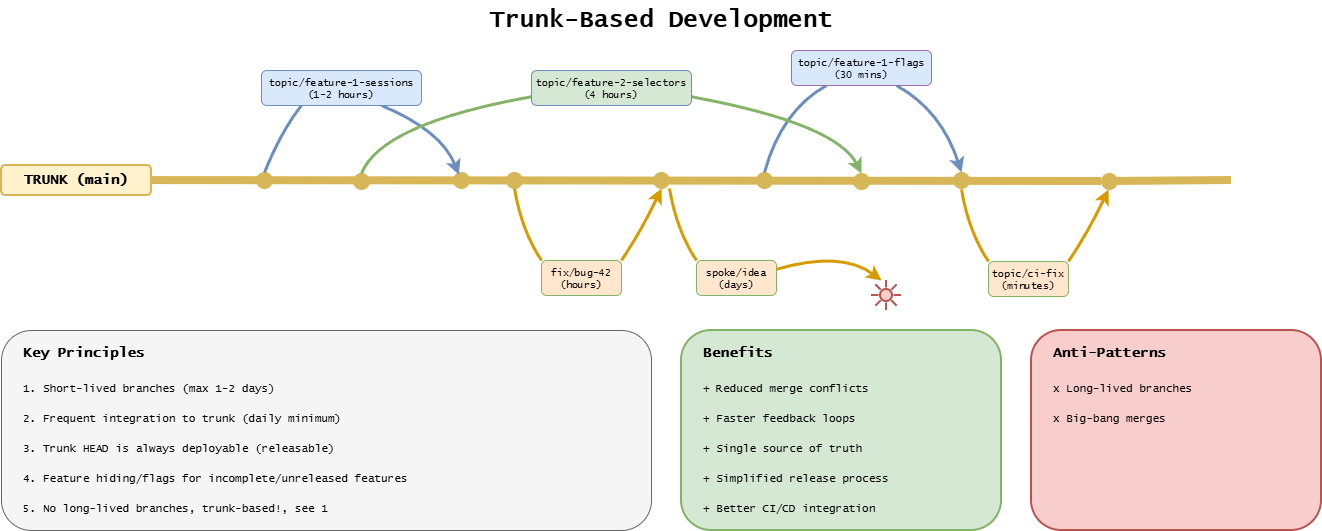

The diagram above was exported from draw.io. Its source (the exported page's mxGraphModel, read from the mxfile embedded in the PNG):
<mxGraphModel dx="1271" dy="551" grid="1" gridSize="10" guides="1" tooltips="1" connect="1" arrows="1" fold="1" page="1" pageScale="1" pageWidth="1400" pageHeight="600" background="#ffffff" math="0" shadow="0">
  <root>
    <mxCell id="0" />
    <mxCell id="1" parent="0" />
    <mxCell id="17" parent="1" style="html=1;verticalLabelPosition=bottom;align=center;labelBackgroundColor=#ffffff;verticalAlign=top;strokeWidth=2;strokeColor=#b85450;shadow=0;dashed=0;shape=mxgraph.ios7.icons.sun;pointerEvents=1;fillColor=#f8cecc;" value="" vertex="1">
      <mxGeometry height="30" width="30" x="910" y="300" as="geometry" />
    </mxCell>
    <mxCell id="4" edge="1" parent="1" source="14" style="endArrow=none;html=1;strokeWidth=8;strokeColor=#d6b656;fillColor=#fff2cc;" value="">
      <mxGeometry relative="1" as="geometry">
        <mxPoint x="100" y="200" as="sourcePoint" />
        <mxPoint x="1270" y="200" as="targetPoint" />
      </mxGeometry>
    </mxCell>
    <mxCell id="commit1" parent="1" style="ellipse;whiteSpace=wrap;html=1;fillColor=#d6b656;strokeColor=#d6b656;" value="" vertex="1">
      <mxGeometry height="16" width="16" x="295" y="192" as="geometry" />
    </mxCell>
    <mxCell id="commit2" parent="1" style="ellipse;whiteSpace=wrap;html=1;fillColor=#d6b656;strokeColor=#d6b656;" value="" vertex="1">
      <mxGeometry height="16" width="16" x="492" y="192" as="geometry" />
    </mxCell>
    <mxCell id="commit3" parent="1" style="ellipse;whiteSpace=wrap;html=1;fillColor=#d6b656;strokeColor=#d6b656;" value="" vertex="1">
      <mxGeometry height="16" width="16" x="545" y="192" as="geometry" />
    </mxCell>
    <mxCell id="commit4" parent="1" style="ellipse;whiteSpace=wrap;html=1;fillColor=#d6b656;strokeColor=#d6b656;" value="" vertex="1">
      <mxGeometry height="16" width="16" x="692" y="192" as="geometry" />
    </mxCell>
    <mxCell id="commit5" parent="1" style="ellipse;whiteSpace=wrap;html=1;fillColor=#d6b656;strokeColor=#d6b656;" value="" vertex="1">
      <mxGeometry height="16" width="16" x="795" y="192" as="geometry" />
    </mxCell>
    <mxCell id="commit6" parent="1" style="ellipse;whiteSpace=wrap;html=1;fillColor=#d6b656;strokeColor=#d6b656;" value="" vertex="1">
      <mxGeometry height="16" width="16" x="992" y="192" as="geometry" />
    </mxCell>
    <mxCell id="2" parent="1" style="ellipse;whiteSpace=wrap;html=1;fillColor=#d6b656;strokeColor=#d6b656;" value="" vertex="1">
      <mxGeometry height="16" width="16" x="392" y="193" as="geometry" />
    </mxCell>
    <mxCell id="3" parent="1" style="ellipse;whiteSpace=wrap;html=1;fillColor=#d6b656;strokeColor=#d6b656;" value="" vertex="1">
      <mxGeometry height="16" width="16" x="892" y="193" as="geometry" />
    </mxCell>
    <mxCell id="title" parent="1" style="text;html=1;strokeColor=none;fillColor=none;align=center;verticalAlign=middle;whiteSpace=wrap;rounded=0;fontFamily=Lucida Console;fontStyle=1;fontSize=24;" value="Trunk-Based Development" vertex="1">
      <mxGeometry height="40" width="500" x="450" y="20" as="geometry" />
    </mxCell>
    <mxCell id="branch1" edge="1" parent="1" source="commit1" style="curved=1;endArrow=none;html=1;strokeWidth=3;strokeColor=#6c8ebf;exitX=0.5;exitY=0;exitDx=0;exitDy=0;entryX=0.25;entryY=1;entryDx=0;entryDy=0;" target="branch1-label" value="">
      <mxGeometry relative="1" as="geometry">
        <Array as="points">
          <mxPoint x="320" y="150" />
        </Array>
        <mxPoint x="300" y="200" as="sourcePoint" />
        <mxPoint x="400" y="120" as="targetPoint" />
      </mxGeometry>
    </mxCell>
    <mxCell id="branch1-merge" edge="1" parent="1" source="branch1-label" style="curved=1;endArrow=classic;html=1;strokeWidth=3;strokeColor=#6c8ebf;entryX=0.339;entryY=0.141;entryDx=0;entryDy=0;entryPerimeter=0;exitX=0.75;exitY=1;exitDx=0;exitDy=0;" target="commit2" value="">
      <mxGeometry relative="1" as="geometry">
        <Array as="points">
          <mxPoint x="480" y="150" />
        </Array>
        <mxPoint x="400" y="120" as="sourcePoint" />
        <mxPoint x="500" y="190" as="targetPoint" />
      </mxGeometry>
    </mxCell>
    <mxCell id="branch1-label" parent="1" style="text;html=1;strokeColor=none;fillColor=#dae8fc;align=center;verticalAlign=middle;whiteSpace=wrap;rounded=1;fontFamily=Lucida Console;fontSize=10;strokeColor=#6c8ebf;strokeWidth=1;" value="topic/feature-1-sessions&lt;br&gt;(1-2 hours)" vertex="1">
      <mxGeometry height="35" width="160" x="300" y="90" as="geometry" />
    </mxCell>
    <mxCell id="branch2" edge="1" parent="1" source="commit3" style="curved=1;endArrow=none;html=1;strokeWidth=3;strokeColor=#d79b00;fillColor=#ffe6cc;exitX=0.5;exitY=1;exitDx=0;exitDy=0;entryX=0;entryY=0;entryDx=0;entryDy=0;" target="branch2-label" value="">
      <mxGeometry relative="1" as="geometry">
        <Array as="points">
          <mxPoint x="560" y="250" />
        </Array>
        <mxPoint x="550" y="200" as="sourcePoint" />
        <mxPoint x="620" y="280" as="targetPoint" />
      </mxGeometry>
    </mxCell>
    <mxCell id="branch2-merge" edge="1" parent="1" source="branch2-label" style="curved=1;endArrow=classic;html=1;strokeWidth=3;strokeColor=#d79b00;fillColor=#ffe6cc;entryX=0.5;entryY=1;entryDx=0;entryDy=0;exitX=1;exitY=0;exitDx=0;exitDy=0;" target="commit4" value="">
      <mxGeometry relative="1" as="geometry">
        <Array as="points">
          <mxPoint x="680" y="250" />
        </Array>
        <mxPoint x="620" y="280" as="sourcePoint" />
        <mxPoint x="700" y="200" as="targetPoint" />
      </mxGeometry>
    </mxCell>
    <mxCell id="branch2-label" parent="1" style="text;html=1;strokeColor=#d79b00;fillColor=#ffe6cc;align=center;verticalAlign=middle;whiteSpace=wrap;rounded=1;fontFamily=Lucida Console;fontSize=10;strokeColor=#82b366;strokeWidth=1;" value="fix/bug-42&lt;br&gt;(hours)" vertex="1">
      <mxGeometry height="35" width="80" x="580" y="280" as="geometry" />
    </mxCell>
    <mxCell id="branch3" edge="1" parent="1" source="commit5" style="curved=1;endArrow=none;html=1;strokeWidth=3;strokeColor=#6c8ebf;fillColor=#dae8fc;exitX=0.5;exitY=0;exitDx=0;exitDy=0;entryX=0.25;entryY=1;entryDx=0;entryDy=0;" target="branch3-label" value="">
      <mxGeometry relative="1" as="geometry">
        <Array as="points">
          <mxPoint x="820" y="130" />
        </Array>
        <mxPoint x="810" y="200" as="sourcePoint" />
        <mxPoint x="900" y="100" as="targetPoint" />
      </mxGeometry>
    </mxCell>
    <mxCell id="branch3-merge" edge="1" parent="1" source="branch3-label" style="curved=1;endArrow=classic;html=1;strokeWidth=3;strokeColor=#6c8ebf;fillColor=#dae8fc;entryX=0.5;entryY=0;entryDx=0;entryDy=0;exitX=0.75;exitY=1;exitDx=0;exitDy=0;" target="commit6" value="">
      <mxGeometry relative="1" as="geometry">
        <Array as="points">
          <mxPoint x="980" y="130" />
        </Array>
        <mxPoint x="900" y="100" as="sourcePoint" />
        <mxPoint x="990" y="180" as="targetPoint" />
      </mxGeometry>
    </mxCell>
    <mxCell id="branch3-label" parent="1" style="text;html=1;strokeColor=#6c8ebf;fillColor=#dae8fc;align=center;verticalAlign=middle;whiteSpace=wrap;rounded=1;fontFamily=Lucida Console;fontSize=10;strokeColor=#9673a6;strokeWidth=1;" value="&lt;span style=&quot;color: rgb(0, 0, 0);&quot;&gt;topic/feature-1-flags&lt;/span&gt;&lt;br style=&quot;color: rgb(63, 63, 63); scrollbar-color: rgb(226, 226, 226) rgb(251, 251, 251);&quot;&gt;&lt;span style=&quot;color: rgb(0, 0, 0);&quot;&gt;(30 mins)&lt;/span&gt;" vertex="1">
      <mxGeometry height="35" width="140" x="830" y="70" as="geometry" />
    </mxCell>
    <mxCell id="principles-box" parent="1" style="rounded=1;whiteSpace=wrap;html=1;fillColor=#f5f5f5;strokeColor=#666666;strokeWidth=1;" value="" vertex="1">
      <mxGeometry height="200" width="650" x="40" y="350" as="geometry" />
    </mxCell>
    <mxCell id="principles-title" parent="1" style="text;html=1;strokeColor=none;fillColor=none;align=left;verticalAlign=middle;whiteSpace=wrap;rounded=0;fontFamily=Lucida Console;fontStyle=1;fontSize=14;" value="Key Principles" vertex="1">
      <mxGeometry height="25" width="200" x="60" y="360" as="geometry" />
    </mxCell>
    <mxCell id="p1" parent="1" style="text;html=1;strokeColor=none;fillColor=none;align=left;verticalAlign=middle;whiteSpace=wrap;rounded=0;fontFamily=Lucida Console;fontSize=11;" value="1. Short-lived branches (max 1-2 days)" vertex="1">
      <mxGeometry height="25" width="350" x="60" y="395" as="geometry" />
    </mxCell>
    <mxCell id="p2" parent="1" style="text;html=1;strokeColor=none;fillColor=none;align=left;verticalAlign=middle;whiteSpace=wrap;rounded=0;fontFamily=Lucida Console;fontSize=11;" value="2. Frequent integration to trunk (daily minimum)" vertex="1">
      <mxGeometry height="25" width="400" x="60" y="425" as="geometry" />
    </mxCell>
    <mxCell id="p3" parent="1" style="text;html=1;strokeColor=none;fillColor=none;align=left;verticalAlign=middle;whiteSpace=wrap;rounded=0;fontFamily=Lucida Console;fontSize=11;" value="3. Trunk HEAD is always deployable (releasable)" vertex="1">
      <mxGeometry height="25" width="350" x="60" y="455" as="geometry" />
    </mxCell>
    <mxCell id="p4" parent="1" style="text;html=1;strokeColor=none;fillColor=none;align=left;verticalAlign=middle;whiteSpace=wrap;rounded=0;fontFamily=Lucida Console;fontSize=11;" value="4. Feature hiding/flags for incomplete/unreleased features" vertex="1">
      <mxGeometry height="25" width="400" x="60" y="485" as="geometry" />
    </mxCell>
    <mxCell id="p5" parent="1" style="text;html=1;strokeColor=none;fillColor=none;align=left;verticalAlign=middle;whiteSpace=wrap;rounded=0;fontFamily=Lucida Console;fontSize=11;" value="5. No long-lived branches, trunk-based!, see 1" vertex="1">
      <mxGeometry height="25" width="350" x="60" y="515" as="geometry" />
    </mxCell>
    <mxCell id="benefits-box" parent="1" style="rounded=1;whiteSpace=wrap;html=1;fillColor=#d5e8d4;strokeColor=#82b366;strokeWidth=2;" value="" vertex="1">
      <mxGeometry height="200" width="320" x="720" y="350" as="geometry" />
    </mxCell>
    <mxCell id="benefits-title" parent="1" style="text;html=1;strokeColor=none;fillColor=none;align=left;verticalAlign=middle;whiteSpace=wrap;rounded=0;fontFamily=Lucida Console;fontStyle=1;fontSize=14;" value="Benefits" vertex="1">
      <mxGeometry height="25" width="200" x="740" y="360" as="geometry" />
    </mxCell>
    <mxCell id="b1" parent="1" style="text;html=1;strokeColor=none;fillColor=none;align=left;verticalAlign=middle;whiteSpace=wrap;rounded=0;fontFamily=Lucida Console;fontSize=11;" value="+ Reduced merge conflicts" vertex="1">
      <mxGeometry height="25" width="280" x="740" y="395" as="geometry" />
    </mxCell>
    <mxCell id="b2" parent="1" style="text;html=1;strokeColor=none;fillColor=none;align=left;verticalAlign=middle;whiteSpace=wrap;rounded=0;fontFamily=Lucida Console;fontSize=11;" value="+ Faster feedback loops" vertex="1">
      <mxGeometry height="25" width="280" x="740" y="425" as="geometry" />
    </mxCell>
    <mxCell id="b3" parent="1" style="text;html=1;strokeColor=none;fillColor=none;align=left;verticalAlign=middle;whiteSpace=wrap;rounded=0;fontFamily=Lucida Console;fontSize=11;" value="+ Single source of truth" vertex="1">
      <mxGeometry height="25" width="280" x="740" y="455" as="geometry" />
    </mxCell>
    <mxCell id="b4" parent="1" style="text;html=1;strokeColor=none;fillColor=none;align=left;verticalAlign=middle;whiteSpace=wrap;rounded=0;fontFamily=Lucida Console;fontSize=11;" value="+ Simplified release process" vertex="1">
      <mxGeometry height="25" width="280" x="740" y="485" as="geometry" />
    </mxCell>
    <mxCell id="b5" parent="1" style="text;html=1;strokeColor=none;fillColor=none;align=left;verticalAlign=middle;whiteSpace=wrap;rounded=0;fontFamily=Lucida Console;fontSize=11;" value="+ Better CI/CD integration" vertex="1">
      <mxGeometry height="25" width="280" x="740" y="515" as="geometry" />
    </mxCell>
    <mxCell id="anti-box" parent="1" style="rounded=1;whiteSpace=wrap;html=1;fillColor=#f8cecc;strokeColor=#b85450;strokeWidth=2;" value="" vertex="1">
      <mxGeometry height="200" width="290" x="1070" y="350" as="geometry" />
    </mxCell>
    <mxCell id="anti-title" parent="1" style="text;html=1;strokeColor=none;fillColor=none;align=left;verticalAlign=middle;whiteSpace=wrap;rounded=0;fontFamily=Lucida Console;fontStyle=1;fontSize=14;" value="Anti-Patterns" vertex="1">
      <mxGeometry height="25" width="200" x="1090" y="360" as="geometry" />
    </mxCell>
    <mxCell id="a1" parent="1" style="text;html=1;strokeColor=none;fillColor=none;align=left;verticalAlign=middle;whiteSpace=wrap;rounded=0;fontFamily=Lucida Console;fontSize=11;" value="x Long-lived branches" vertex="1">
      <mxGeometry height="25" width="250" x="1090" y="395" as="geometry" />
    </mxCell>
    <mxCell id="a2" parent="1" style="text;html=1;strokeColor=none;fillColor=none;align=left;verticalAlign=middle;whiteSpace=wrap;rounded=0;fontFamily=Lucida Console;fontSize=11;" value="x Big-bang merges" vertex="1">
      <mxGeometry height="25" width="250" x="1090" y="425" as="geometry" />
    </mxCell>
    <mxCell id="5" edge="1" parent="1" source="7" style="curved=1;endArrow=classic;html=1;strokeWidth=3;strokeColor=#82b366;fillColor=#d5e8d4;entryX=0.5;entryY=0;entryDx=0;entryDy=0;exitX=1;exitY=0.75;exitDx=0;exitDy=0;" target="3" value="">
      <mxGeometry relative="1" as="geometry">
        <Array as="points">
          <mxPoint x="875" y="143" />
        </Array>
        <mxPoint x="660" y="120" as="sourcePoint" />
        <mxPoint x="900" y="180" as="targetPoint" />
      </mxGeometry>
    </mxCell>
    <mxCell id="6" edge="1" parent="1" source="2" style="curved=1;endArrow=none;html=1;strokeWidth=3;strokeColor=#82b366;fillColor=#d5e8d4;exitX=0.5;exitY=0;exitDx=0;exitDy=0;entryX=0;entryY=0.75;entryDx=0;entryDy=0;" target="7" value="">
      <mxGeometry relative="1" as="geometry">
        <Array as="points">
          <mxPoint x="420" y="143" />
        </Array>
        <mxPoint x="400" y="190" as="sourcePoint" />
        <mxPoint x="650" y="120" as="targetPoint" />
      </mxGeometry>
    </mxCell>
    <mxCell id="7" parent="1" style="text;html=1;strokeColor=#82b366;fillColor=#d5e8d4;align=center;verticalAlign=middle;whiteSpace=wrap;rounded=1;fontFamily=Lucida Console;fontSize=10;strokeColor=#6c8ebf;strokeWidth=1;" value="topic/feature-2-selectors&lt;br&gt;(4 hours)" vertex="1">
      <mxGeometry height="35" width="160" x="570" y="90" as="geometry" />
    </mxCell>
    <mxCell id="9" edge="1" parent="1" style="curved=1;endArrow=none;html=1;strokeWidth=3;strokeColor=#d79b00;fillColor=#ffe6cc;exitX=0.5;exitY=1;exitDx=0;exitDy=0;entryX=0;entryY=0;entryDx=0;entryDy=0;" target="10" value="">
      <mxGeometry relative="1" as="geometry">
        <Array as="points">
          <mxPoint x="715" y="250" />
        </Array>
        <mxPoint x="708" y="208" as="sourcePoint" />
        <mxPoint x="775" y="280" as="targetPoint" />
      </mxGeometry>
    </mxCell>
    <mxCell id="10" parent="1" style="text;html=1;strokeColor=#d79b00;fillColor=#ffe6cc;align=center;verticalAlign=middle;whiteSpace=wrap;rounded=1;fontFamily=Lucida Console;fontSize=10;strokeColor=#82b366;strokeWidth=1;" value="spoke/idea&lt;br&gt;(days)" vertex="1">
      <mxGeometry height="35" width="80" x="735" y="280" as="geometry" />
    </mxCell>
    <mxCell id="11" edge="1" parent="1" style="curved=1;endArrow=none;html=1;strokeWidth=3;strokeColor=#d79b00;fillColor=#ffe6cc;exitX=0.5;exitY=1;exitDx=0;exitDy=0;entryX=0;entryY=0;entryDx=0;entryDy=0;" target="13" value="">
      <mxGeometry relative="1" as="geometry">
        <Array as="points">
          <mxPoint x="1007" y="251" />
        </Array>
        <mxPoint x="1000" y="209" as="sourcePoint" />
        <mxPoint x="1067" y="281" as="targetPoint" />
      </mxGeometry>
    </mxCell>
    <mxCell id="12" edge="1" parent="1" source="13" style="curved=1;endArrow=classic;html=1;strokeWidth=3;strokeColor=#d79b00;fillColor=#ffe6cc;entryX=0.5;entryY=1;entryDx=0;entryDy=0;exitX=1;exitY=0;exitDx=0;exitDy=0;" value="">
      <mxGeometry relative="1" as="geometry">
        <Array as="points">
          <mxPoint x="1127" y="251" />
        </Array>
        <mxPoint x="1067" y="281" as="sourcePoint" />
        <mxPoint x="1147" y="209" as="targetPoint" />
      </mxGeometry>
    </mxCell>
    <mxCell id="13" parent="1" style="text;html=1;strokeColor=#d79b00;fillColor=#ffe6cc;align=center;verticalAlign=middle;whiteSpace=wrap;rounded=1;fontFamily=Lucida Console;fontSize=10;strokeColor=#82b366;strokeWidth=1;" value="topic/ci-fix&lt;br&gt;(minutes)" vertex="1">
      <mxGeometry height="35" width="80" x="1027" y="281" as="geometry" />
    </mxCell>
    <mxCell id="15" edge="1" parent="1" style="endArrow=none;html=1;strokeWidth=8;strokeColor=#d6b656;fillColor=#fff2cc;" target="14" value="">
      <mxGeometry relative="1" as="geometry">
        <mxPoint x="100" y="200" as="sourcePoint" />
        <mxPoint x="1270" y="200" as="targetPoint" />
      </mxGeometry>
    </mxCell>
    <mxCell id="14" parent="1" style="ellipse;whiteSpace=wrap;html=1;fillColor=#d6b656;strokeColor=#d6b656;" value="" vertex="1">
      <mxGeometry height="16" width="16" x="1140" y="193" as="geometry" />
    </mxCell>
    <mxCell id="16" edge="1" parent="1" source="10" style="curved=1;endArrow=classic;html=1;strokeWidth=3;strokeColor=#d79b00;fillColor=#ffe6cc;exitX=1;exitY=0.25;exitDx=0;exitDy=0;" value="">
      <mxGeometry relative="1" as="geometry">
        <Array as="points">
          <mxPoint x="880" y="270" />
        </Array>
        <mxPoint x="670" y="290" as="sourcePoint" />
        <mxPoint x="920" y="300" as="targetPoint" />
      </mxGeometry>
    </mxCell>
    <mxCell id="trunk-label" parent="1" style="text;html=1;strokeColor=none;fillColor=#fff2cc;align=center;verticalAlign=middle;whiteSpace=wrap;rounded=1;fontFamily=Lucida Console;fontStyle=1;fontSize=14;strokeColor=#d6b656;strokeWidth=2;" value="TRUNK (main)" vertex="1">
      <mxGeometry height="30" width="150" x="40" y="185" as="geometry" />
    </mxCell>
  </root>
</mxGraphModel>